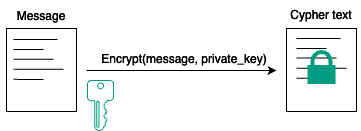

The diagram above was exported from draw.io. Its source (the exported page's mxGraphModel, read from the mxfile embedded in the PNG):
<mxGraphModel dx="478" dy="225" grid="1" gridSize="10" guides="1" tooltips="1" connect="1" arrows="1" fold="1" page="1" pageScale="1" pageWidth="850" pageHeight="1100" math="0" shadow="0">
  <root>
    <mxCell id="0" />
    <mxCell id="1" parent="0" />
    <mxCell id="nGoNyyR3h8F_GNNX5Oqo-63" value="" style="group" parent="1" vertex="1" connectable="0">
      <mxGeometry x="60" y="400" width="300" height="130" as="geometry" />
    </mxCell>
    <mxCell id="nGoNyyR3h8F_GNNX5Oqo-41" value="" style="group;fontStyle=1" parent="nGoNyyR3h8F_GNNX5Oqo-63" vertex="1" connectable="0">
      <mxGeometry width="87" height="130" as="geometry" />
    </mxCell>
    <mxCell id="nGoNyyR3h8F_GNNX5Oqo-42" value="" style="rounded=0;whiteSpace=wrap;html=1;fillColor=none;fontStyle=1;strokeColor=#FFFFFF;" parent="nGoNyyR3h8F_GNNX5Oqo-41" vertex="1">
      <mxGeometry x="6" y="28" width="70" height="83" as="geometry" />
    </mxCell>
    <mxCell id="nGoNyyR3h8F_GNNX5Oqo-33" value="&lt;span style=&quot;font-weight: normal;&quot;&gt;&lt;font color=&quot;#ffffff&quot;&gt;Message&lt;/font&gt;&lt;/span&gt;" style="text;strokeColor=none;align=center;fillColor=none;html=1;verticalAlign=middle;whiteSpace=wrap;rounded=0;fontStyle=1" parent="nGoNyyR3h8F_GNNX5Oqo-41" vertex="1">
      <mxGeometry x="11" y="1" width="60" height="30" as="geometry" />
    </mxCell>
    <mxCell id="nGoNyyR3h8F_GNNX5Oqo-35" value="" style="endArrow=none;html=1;rounded=0;entryX=0.875;entryY=0.5;entryDx=0;entryDy=0;entryPerimeter=0;fontStyle=1;strokeColor=#FFFFFF;" parent="nGoNyyR3h8F_GNNX5Oqo-41" edge="1">
      <mxGeometry width="50" height="50" relative="1" as="geometry">
        <mxPoint x="13" y="39" as="sourcePoint" />
        <mxPoint x="57" y="39" as="targetPoint" />
      </mxGeometry>
    </mxCell>
    <mxCell id="nGoNyyR3h8F_GNNX5Oqo-36" value="" style="endArrow=none;html=1;rounded=0;fontStyle=1;strokeColor=#FFFFFF;" parent="nGoNyyR3h8F_GNNX5Oqo-41" edge="1">
      <mxGeometry width="50" height="50" relative="1" as="geometry">
        <mxPoint x="13" y="49" as="sourcePoint" />
        <mxPoint x="43" y="49" as="targetPoint" />
      </mxGeometry>
    </mxCell>
    <mxCell id="nGoNyyR3h8F_GNNX5Oqo-37" value="" style="endArrow=none;html=1;rounded=0;fontStyle=1;strokeColor=#FFFFFF;" parent="nGoNyyR3h8F_GNNX5Oqo-41" edge="1">
      <mxGeometry width="50" height="50" relative="1" as="geometry">
        <mxPoint x="23" y="58.69999999999999" as="sourcePoint" />
        <mxPoint x="53" y="58.69999999999999" as="targetPoint" />
        <Array as="points">
          <mxPoint x="13" y="58.69999999999999" />
        </Array>
      </mxGeometry>
    </mxCell>
    <mxCell id="nGoNyyR3h8F_GNNX5Oqo-38" value="" style="endArrow=none;html=1;rounded=0;entryX=0.75;entryY=0.498;entryDx=0;entryDy=0;entryPerimeter=0;fontStyle=1;strokeColor=#FFFFFF;" parent="nGoNyyR3h8F_GNNX5Oqo-41" edge="1">
      <mxGeometry width="50" height="50" relative="1" as="geometry">
        <mxPoint x="13" y="68.85000000000002" as="sourcePoint" />
        <mxPoint x="63" y="68.84000000000015" as="targetPoint" />
      </mxGeometry>
    </mxCell>
    <mxCell id="nGoNyyR3h8F_GNNX5Oqo-39" value="" style="endArrow=none;html=1;rounded=0;fontStyle=1;strokeColor=#FFFFFF;" parent="nGoNyyR3h8F_GNNX5Oqo-41" edge="1">
      <mxGeometry width="50" height="50" relative="1" as="geometry">
        <mxPoint x="13" y="78.85000000000002" as="sourcePoint" />
        <mxPoint x="43" y="79" as="targetPoint" />
      </mxGeometry>
    </mxCell>
    <mxCell id="nGoNyyR3h8F_GNNX5Oqo-60" value="" style="endArrow=classic;html=1;rounded=0;strokeColor=#FFFFFF;" parent="nGoNyyR3h8F_GNNX5Oqo-63" edge="1">
      <mxGeometry width="50" height="50" relative="1" as="geometry">
        <mxPoint x="86" y="70" as="sourcePoint" />
        <mxPoint x="276" y="70" as="targetPoint" />
      </mxGeometry>
    </mxCell>
    <mxCell id="nGoNyyR3h8F_GNNX5Oqo-61" value="" style="sketch=0;aspect=fixed;pointerEvents=1;shadow=0;dashed=0;html=1;strokeColor=#00B295;labelPosition=center;verticalLabelPosition=bottom;verticalAlign=top;align=center;fillColor=none;shape=mxgraph.mscae.enterprise.key_permissions" parent="nGoNyyR3h8F_GNNX5Oqo-63" vertex="1">
      <mxGeometry x="87" y="80" width="26" height="50" as="geometry" />
    </mxCell>
    <mxCell id="nGoNyyR3h8F_GNNX5Oqo-55" value="" style="rounded=0;whiteSpace=wrap;html=1;fillColor=none;fontStyle=1;strokeColor=#FFFFFF;container=0;" parent="nGoNyyR3h8F_GNNX5Oqo-63" vertex="1">
      <mxGeometry x="286" y="28" width="70" height="83" as="geometry" />
    </mxCell>
    <mxCell id="nGoNyyR3h8F_GNNX5Oqo-49" value="&lt;span style=&quot;font-weight: normal;&quot;&gt;&lt;font color=&quot;#ffffff&quot;&gt;Cypher text&lt;/font&gt;&lt;/span&gt;" style="text;strokeColor=none;align=center;fillColor=none;html=1;verticalAlign=middle;whiteSpace=wrap;rounded=0;fontStyle=1;container=0;" parent="nGoNyyR3h8F_GNNX5Oqo-63" vertex="1">
      <mxGeometry x="281" width="80" height="30" as="geometry" />
    </mxCell>
    <mxCell id="nGoNyyR3h8F_GNNX5Oqo-134" value="" style="endArrow=none;html=1;rounded=0;entryX=0.875;entryY=0.5;entryDx=0;entryDy=0;entryPerimeter=0;fontStyle=1;strokeColor=#FFFFFF;" parent="nGoNyyR3h8F_GNNX5Oqo-63" edge="1">
      <mxGeometry width="50" height="50" relative="1" as="geometry">
        <mxPoint x="296" y="37.879999999999995" as="sourcePoint" />
        <mxPoint x="340" y="37.879999999999995" as="targetPoint" />
      </mxGeometry>
    </mxCell>
    <mxCell id="nGoNyyR3h8F_GNNX5Oqo-135" value="" style="endArrow=none;html=1;rounded=0;fontStyle=1;strokeColor=#FFFFFF;" parent="nGoNyyR3h8F_GNNX5Oqo-63" edge="1">
      <mxGeometry width="50" height="50" relative="1" as="geometry">
        <mxPoint x="296" y="47.879999999999995" as="sourcePoint" />
        <mxPoint x="326" y="47.879999999999995" as="targetPoint" />
      </mxGeometry>
    </mxCell>
    <mxCell id="nGoNyyR3h8F_GNNX5Oqo-136" value="" style="endArrow=none;html=1;rounded=0;fontStyle=1;strokeColor=#FFFFFF;" parent="nGoNyyR3h8F_GNNX5Oqo-63" edge="1">
      <mxGeometry width="50" height="50" relative="1" as="geometry">
        <mxPoint x="306" y="57.579999999999984" as="sourcePoint" />
        <mxPoint x="336" y="57.579999999999984" as="targetPoint" />
        <Array as="points">
          <mxPoint x="296" y="57.579999999999984" />
        </Array>
      </mxGeometry>
    </mxCell>
    <mxCell id="nGoNyyR3h8F_GNNX5Oqo-137" value="" style="endArrow=none;html=1;rounded=0;entryX=0.75;entryY=0.498;entryDx=0;entryDy=0;entryPerimeter=0;fontStyle=1;strokeColor=#FFFFFF;" parent="nGoNyyR3h8F_GNNX5Oqo-63" edge="1">
      <mxGeometry width="50" height="50" relative="1" as="geometry">
        <mxPoint x="296" y="67.73000000000002" as="sourcePoint" />
        <mxPoint x="346" y="67.72000000000014" as="targetPoint" />
      </mxGeometry>
    </mxCell>
    <mxCell id="nGoNyyR3h8F_GNNX5Oqo-138" value="" style="endArrow=none;html=1;rounded=0;fontStyle=1;strokeColor=#FFFFFF;" parent="nGoNyyR3h8F_GNNX5Oqo-63" edge="1">
      <mxGeometry width="50" height="50" relative="1" as="geometry">
        <mxPoint x="296" y="77.73000000000002" as="sourcePoint" />
        <mxPoint x="326" y="77.88" as="targetPoint" />
      </mxGeometry>
    </mxCell>
    <mxCell id="nGoNyyR3h8F_GNNX5Oqo-133" value="" style="html=1;verticalLabelPosition=bottom;align=center;labelBackgroundColor=#ffffff;verticalAlign=top;strokeWidth=4;strokeColor=#00B295;shadow=0;dashed=0;shape=mxgraph.ios7.icons.locked;fillColor=#00B295;container=0;" parent="nGoNyyR3h8F_GNNX5Oqo-63" vertex="1">
      <mxGeometry x="309" y="51.5" width="24" height="30" as="geometry" />
    </mxCell>
    <mxCell id="iuPcsnLNidjk1tevbppt-12" value="&lt;font color=&quot;#ffffff&quot;&gt;Encrypt(message, private_key)&lt;/font&gt;" style="text;strokeColor=none;align=center;fillColor=none;html=1;verticalAlign=middle;whiteSpace=wrap;rounded=0;" vertex="1" parent="nGoNyyR3h8F_GNNX5Oqo-63">
      <mxGeometry x="99" y="53.5" width="170" height="10" as="geometry" />
    </mxCell>
  </root>
</mxGraphModel>